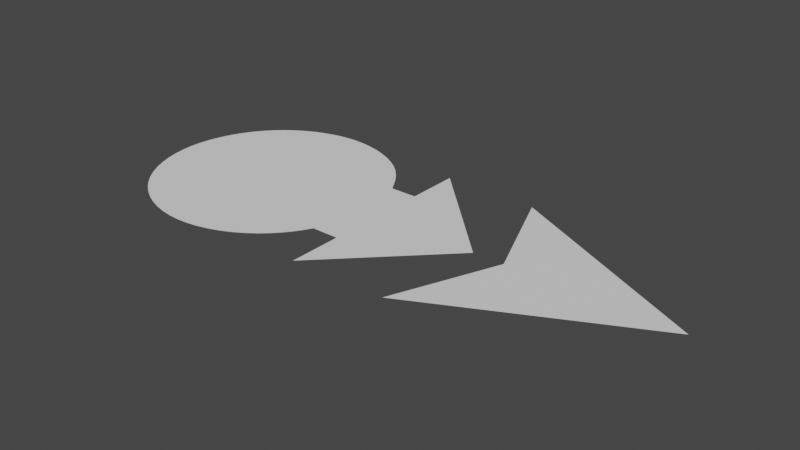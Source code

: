 # Source: bone_shapes.blend  (saved by Blender 4.0.36; exported with 4.5.12 LTS)
import bpy
from mathutils import Matrix  # noqa: F401  (used for matrix-valued properties, if any)

bpy.ops.wm.read_factory_settings(use_empty=True)
scene = bpy.context.scene
scene.name = 'Scene'

# ---- world
world_world = bpy.data.worlds.new('World'); scene.world = world_world
world_world.use_nodes = True; world_world.node_tree.nodes.clear()
_N = world_world.node_tree.nodes; _L = world_world.node_tree.links
n0 = _N.new('ShaderNodeOutputWorld'); n0.name = 'World Output'; n0.location = (300, 300)
n1 = _N.new('ShaderNodeBackground'); n1.name = 'Background'; n1.location = (10, 300)
n1.inputs[0].default_value = (0.05088, 0.05088, 0.05088, 1.0)
_L.new(n1.outputs[0], n0.inputs[0])
n0.is_active_output = True
world_world.color = (0.05088, 0.05088, 0.05088)
world_world.use_sun_shadow = False
world_world.sun_shadow_jitter_overblur = 0.0

# ---- meshes
me_shape_aim_control = bpy.data.meshes.new('shape_aim_control')
me_shape_aim_control.from_pydata([(1.956, 0.8851, 0.0), (1.951, -0.8873, 0.0), (2.308, 0.003538, 0.0), (3.726, 1.322e-08, 0.0)], [], [(1, 3, 0, 2)])
me_shape_aim_control.polygons.foreach_set('use_smooth', [True] * 1)
_k = set([(0, 2), (0, 3), (1, 2), (1, 3)])
me_shape_aim_control.attributes.new('sharp_edge', 'BOOLEAN', 'EDGE').data.foreach_set('value', [ (min(e.vertices), max(e.vertices)) in _k for e in me_shape_aim_control.edges])
me_shape_aim_control.update()
me_shape_aim_control.normals_split_custom_set([tuple(v) for v in zip(*[iter([2.022e-05, 0.008054, 1.0, 2.054e-05, 0.008101, 1.0, 1.918e-05, 0.008054, 1.0, 2.004e-05, 0.008101, 1.0])] * 3)])
me_mesh = bpy.data.meshes.new('Mesh')
me_mesh.from_pydata([(0.8093, 0.6058, 3.563e-07), (0.7567, 0.6746, 3.968e-07), (0.6906, 0.7449, 4.381e-07), (0.6256, 0.7994, 4.702e-07), (0.5524, 0.8492, 4.994e-07), (0.472, 0.8935, 5.255e-07), (0.3857, 0.9315, 5.478e-07), (0.2946, 0.9623, 5.66e-07), (0.2, 0.9854, 5.795e-07), (0.1029, 0.9997, 5.88e-07), (0.004724, 1.005, 5.909e-07), (-0.09354, 0.9997, 5.879e-07), (-0.1909, 0.9848, 5.792e-07), (-0.2865, 0.9605, 5.649e-07), (-0.3793, 0.9272, 5.453e-07), (-0.4686, 0.8851, 5.205e-07), (-0.5533, 0.8347, 4.909e-07), (-0.6327, 0.7764, 4.566e-07), (-0.7057, 0.7104, 4.178e-07), (-0.7716, 0.6374, 3.749e-07), (-0.83, 0.558, 3.282e-07), (-0.8804, 0.4733, 2.784e-07), (-0.9224, 0.384, 2.259e-07), (-0.9558, 0.2912, 1.712e-07), (-0.9801, 0.1956, 1.15e-07), (-0.9949, 0.09826, 5.779e-08), (-1.0, -1.922e-08, -2.532e-14), (-0.9949, -0.09826, -5.779e-08), (-0.9801, -0.1956, -1.15e-07), (-0.9558, -0.2912, -1.712e-07), (-0.9224, -0.384, -2.259e-07), (-0.8804, -0.4733, -2.784e-07), (-0.83, -0.558, -3.282e-07), (-0.7716, -0.6374, -3.749e-07), (-0.7057, -0.7104, -4.178e-07), (-0.6327, -0.7764, -4.566e-07), (-0.5533, -0.8347, -4.909e-07), (-0.4686, -0.8851, -5.205e-07), (-0.3793, -0.9272, -5.453e-07), (-0.2865, -0.9605, -5.649e-07), (-0.1909, -0.9848, -5.792e-07), (-0.09354, -0.9997, -5.879e-07), (0.004724, -1.005, -5.909e-07), (0.103, -0.9997, -5.879e-07), (0.2003, -0.9848, -5.792e-07), (0.2959, -0.9605, -5.649e-07), (0.3888, -0.9272, -5.453e-07), (0.478, -0.8851, -5.205e-07), (0.5628, -0.8347, -4.909e-07), (0.6421, -0.7764, -4.566e-07), (0.7152, -0.7104, -4.178e-07), (0.7689, -0.6521, -3.835e-07), (0.8177, -0.5895, -3.467e-07), (0.8615, -0.5232, -3.077e-07), (0.9, -0.4536, -2.668e-07), (1.136, -0.4536, -2.668e-07), (1.136, -0.9072, -5.335e-07), (2.043, -1.922e-08, -2.532e-14), (1.136, 0.9072, 5.335e-07), (1.136, 0.4536, 2.668e-07), (0.903, 0.4541, 2.67e-07), (0.8592, 0.5286, 3.109e-07)], [], [(61, 0, 1, 2, 3, 4, 5, 6, 7, 8, 9, 10, 11, 12, 13, 14, 15, 16, 17, 18, 19, 20, 21, 22, 23, 24, 25, 26, 27, 28, 29, 30, 31, 32, 33, 34, 35, 36, 37, 38, 39, 40, 41, 42, 43, 44, 45, 46, 47, 48, 49, 50, 51, 52, 53, 54, 55, 56, 57, 58, 59, 60)])
me_mesh.polygons.foreach_set('use_smooth', [True] * 1)
_k = set([(0, 1), (0, 61), (1, 2), (2, 3), (3, 4), (4, 5), (5, 6), (6, 7), (7, 8), (8, 9), (9, 10), (10, 11), (11, 12), (12, 13), (13, 14), (14, 15), (15, 16), (16, 17), (17, 18), (18, 19), (19, 20), (20, 21), (21, 22), (22, 23), (23, 24), (24, 25), (25, 26), (26, 27), (27, 28), (28, 29), (29, 30), (30, 31), (31, 32), (32, 33), (33, 34), (34, 35), (35, 36), (36, 37), (37, 38), (38, 39), (39, 40), (40, 41), (41, 42), (42, 43), (43, 44), (44, 45), (45, 46), (46, 47), (47, 48), (48, 49), (49, 50), (50, 51), (51, 52), (52, 53), (53, 54), (54, 55), (55, 56), (56, 57), (57, 58), (58, 59), (59, 60), (60, 61)])
me_mesh.attributes.new('sharp_edge', 'BOOLEAN', 'EDGE').data.foreach_set('value', [ (min(e.vertices), max(e.vertices)) in _k for e in me_mesh.edges])
_uv = me_mesh.uv_layers.new(name='map1')
_uv.uv.foreach_set('vector', [0.9918, 1.0, 0.008228, 1.0, 0.02057, 1.0, 0.03291, 1.0, 0.04312, 1.0, 0.05332, 1.0, 0.06353, 1.0, 0.07373, 1.0, 0.08394, 1.0, 0.09414, 1.0, 0.1043, 1.0, 0.1146, 1.0, 0.1248, 1.0, 0.135, 1.0, 0.1452, 1.0, 0.1554, 1.0, 0.1656, 1.0, 0.1758, 1.0, 0.186, 1.0, 0.1962, 1.0, 0.2064, 1.0, 0.2166, 1.0, 0.2268, 1.0, 0.237, 1.0, 0.2472, 1.0, 0.2574, 1.0, 0.2676, 1.0, 0.2778, 1.0, 0.2881, 1.0, 0.2983, 1.0, 0.3085, 1.0, 0.3187, 1.0, 0.3289, 1.0, 0.3391, 1.0, 0.3493, 1.0, 0.3595, 1.0, 0.3697, 1.0, 0.3799, 1.0, 0.3901, 1.0, 0.4003, 1.0, 0.4105, 1.0, 0.4207, 1.0, 0.4309, 1.0, 0.4411, 1.0, 0.4513, 1.0, 0.4615, 1.0, 0.4718, 1.0, 0.482, 1.0, 0.4922, 1.0, 0.5024, 1.0, 0.5126, 1.0, 0.5228, 1.0, 0.531, 1.0, 0.5392, 1.0, 0.5475, 1.0, 0.5557, 1.0, 0.5769, 1.0, 0.6585, 1.0, 0.7402, 1.0, 0.8218, 1.0, 0.9035, 1.0, 0.9538, 1.0])
me_mesh.update()
me_mesh.normals_split_custom_set([tuple(v) for v in zip(*[iter([3.754e-15, -5.881e-07, 1.0, 3.754e-15, -5.881e-07, 1.0, 3.754e-15, -5.881e-07, 1.0, 3.754e-15, -5.881e-07, 1.0, 3.754e-15, -5.881e-07, 1.0, 3.754e-15, -5.881e-07, 1.0, 3.754e-15, -5.881e-07, 1.0, 3.754e-15, -5.881e-07, 1.0, 3.754e-15, -5.881e-07, 1.0, 3.754e-15, -5.881e-07, 1.0, 3.754e-15, -5.881e-07, 1.0, 3.754e-15, -5.881e-07, 1.0, 3.754e-15, -5.881e-07, 1.0, 3.754e-15, -5.881e-07, 1.0, 3.754e-15, -5.881e-07, 1.0, 3.754e-15, -5.881e-07, 1.0, 3.754e-15, -5.881e-07, 1.0, 3.754e-15, -5.881e-07, 1.0, 3.754e-15, -5.881e-07, 1.0, 3.754e-15, -5.881e-07, 1.0, 3.754e-15, -5.881e-07, 1.0, 3.754e-15, -5.881e-07, 1.0, 3.754e-15, -5.881e-07, 1.0, 3.754e-15, -5.881e-07, 1.0, 3.754e-15, -5.881e-07, 1.0, 3.754e-15, -5.881e-07, 1.0, 3.754e-15, -5.881e-07, 1.0, 3.754e-15, -5.881e-07, 1.0, 3.754e-15, -5.881e-07, 1.0, 3.754e-15, -5.881e-07, 1.0, 3.754e-15, -5.881e-07, 1.0, 3.754e-15, -5.881e-07, 1.0, 3.754e-15, -5.881e-07, 1.0, 3.754e-15, -5.881e-07, 1.0, 3.754e-15, -5.881e-07, 1.0, 3.754e-15, -5.881e-07, 1.0, 3.754e-15, -5.881e-07, 1.0, 3.754e-15, -5.881e-07, 1.0, 3.754e-15, -5.881e-07, 1.0, 3.754e-15, -5.881e-07, 1.0, 3.754e-15, -5.881e-07, 1.0, 3.754e-15, -5.881e-07, 1.0, 3.754e-15, -5.881e-07, 1.0, 3.754e-15, -5.881e-07, 1.0, 3.754e-15, -5.881e-07, 1.0, 3.754e-15, -5.881e-07, 1.0, 3.754e-15, -5.881e-07, 1.0, 3.754e-15, -5.881e-07, 1.0, 3.754e-15, -5.881e-07, 1.0, 3.754e-15, -5.881e-07, 1.0, 3.754e-15, -5.881e-07, 1.0, 3.754e-15, -5.881e-07, 1.0, 3.754e-15, -5.881e-07, 1.0, 3.754e-15, -5.881e-07, 1.0, 3.754e-15, -5.881e-07, 1.0, 3.754e-15, -5.881e-07, 1.0, 3.754e-15, -5.881e-07, 1.0, 3.754e-15, -5.881e-07, 1.0, 3.754e-15, -5.881e-07, 1.0, 3.754e-15, -5.881e-07, 1.0, 3.754e-15, -5.881e-07, 1.0, 3.754e-15, -5.881e-07, 1.0])] * 3)])

# ---- objects
ob_shape_aim_control = bpy.data.objects.new('shape_aim_control', me_shape_aim_control)
ob_shape_pedestal_control = bpy.data.objects.new('shape_pedestal_control', me_mesh)

# ---- transforms, parenting, visibility, modifiers, constraints
ob_shape_aim_control.location = (0.0, 0.0, 0.0)
ob_shape_aim_control.color = (0.04055, 0.03758, 0.8, 1.0)
ob_shape_pedestal_control.location = (0.0, 0.0, 0.0)
ob_shape_pedestal_control.color = (0.8, 0.8, 0.8, 1.0)

# ---- collection membership
scene.collection.objects.link(ob_shape_aim_control)
scene.collection.objects.link(ob_shape_pedestal_control)

# ---- scene / render settings (as saved in the file)
scene.frame_start = 1; scene.frame_end = 250; scene.frame_set(1)
scene.render.engine = 'BLENDER_EEVEE_NEXT'
scene.render.fps = 30
scene.cycles.sampling_pattern = 'TABULATED_SOBOL'
scene.view_settings.view_transform = 'Filmic'
bpy.context.view_layer.update()

# ---- added for rendering (the .blend has no active camera and no usable light): camera, sun
cam_auto = bpy.data.cameras.new('AutoCamera')
cam_auto.lens = 50.0
cam_auto.sensor_width = 36.0
cam_auto.clip_end = 1000.0
ob_auto_camera = bpy.data.objects.new('AutoCamera', cam_auto)
scene.collection.objects.link(ob_auto_camera)
ob_auto_camera.location = (6.11441, -5.7017, 3.80113)
ob_auto_camera.rotation_euler = (1.09748, -7.21219e-08, 0.694738)
scene.camera = ob_auto_camera
light_auto_sun = bpy.data.lights.new('AutoSun', 'SUN')
light_auto_sun.energy = 3.0
light_auto_sun.angle = 0.0523599
ob_auto_sun = bpy.data.objects.new('AutoSun', light_auto_sun)
scene.collection.objects.link(ob_auto_sun)
ob_auto_sun.rotation_euler = (0.872665, 0.174533, 0.523599)
bpy.context.view_layer.update()
